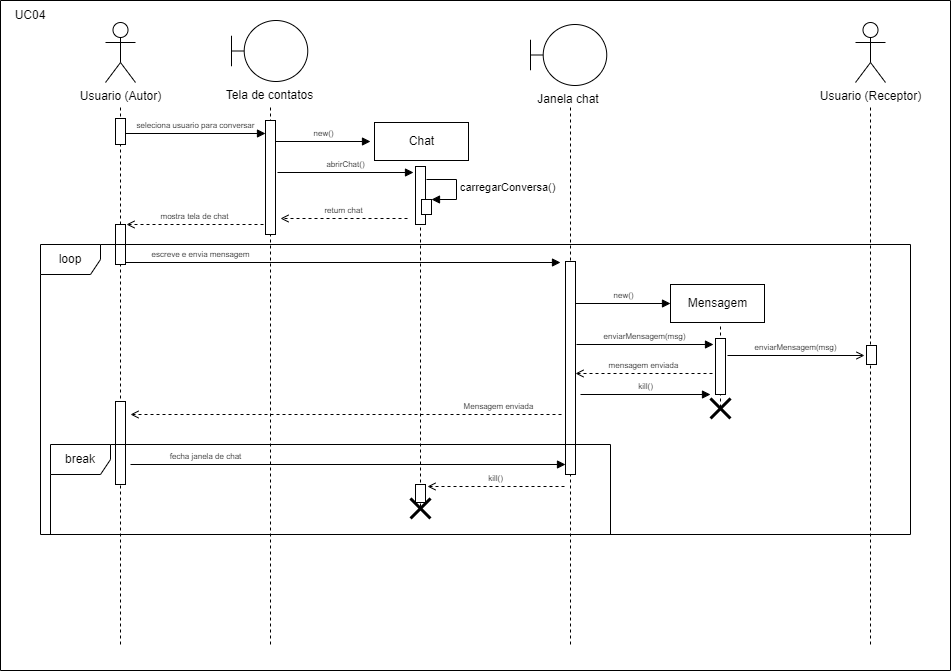

The diagram above was exported from draw.io. Its source (the exported page's mxGraphModel, read from the mxfile embedded in the PNG):
<mxGraphModel dx="1888" dy="649" grid="1" gridSize="10" guides="0" tooltips="1" connect="0" arrows="0" fold="1" page="1" pageScale="1" pageWidth="850" pageHeight="1100" background="none" math="0" shadow="0">
  <root>
    <mxCell id="0" />
    <mxCell id="_hoOgRXYOGho7OO1_nG_-2" value="Fundo" style="" parent="0" />
    <mxCell id="BCo9fYkJyMsVVwdO58uR-1" value="Usuario (Autor)" style="shape=umlActor;verticalLabelPosition=bottom;verticalAlign=top;html=1;" parent="_hoOgRXYOGho7OO1_nG_-2" vertex="1">
      <mxGeometry x="-415" y="272" width="30" height="60" as="geometry" />
    </mxCell>
    <mxCell id="BCo9fYkJyMsVVwdO58uR-2" value="Tela de contatos" style="shape=umlBoundary;html=1;labelPosition=center;verticalLabelPosition=bottom;align=center;verticalAlign=top;" parent="_hoOgRXYOGho7OO1_nG_-2" vertex="1">
      <mxGeometry x="-289" y="270" width="76.25" height="61" as="geometry" />
    </mxCell>
    <mxCell id="BCo9fYkJyMsVVwdO58uR-3" value="Chat" style="html=1;" parent="_hoOgRXYOGho7OO1_nG_-2" vertex="1">
      <mxGeometry x="-146" y="372" width="94" height="38" as="geometry" />
    </mxCell>
    <mxCell id="BCo9fYkJyMsVVwdO58uR-5" value="" style="endArrow=none;dashed=1;html=1;rounded=0;" parent="_hoOgRXYOGho7OO1_nG_-2" edge="1">
      <mxGeometry width="50" height="50" relative="1" as="geometry">
        <mxPoint x="-400" y="894" as="sourcePoint" />
        <mxPoint x="-400" y="355" as="targetPoint" />
      </mxGeometry>
    </mxCell>
    <mxCell id="BCo9fYkJyMsVVwdO58uR-6" value="" style="endArrow=none;dashed=1;html=1;rounded=0;" parent="_hoOgRXYOGho7OO1_nG_-2" edge="1">
      <mxGeometry width="50" height="50" relative="1" as="geometry">
        <mxPoint x="-100" y="756" as="sourcePoint" />
        <mxPoint x="-100" y="414" as="targetPoint" />
      </mxGeometry>
    </mxCell>
    <mxCell id="BCo9fYkJyMsVVwdO58uR-8" value="" style="endArrow=none;dashed=1;html=1;rounded=0;" parent="_hoOgRXYOGho7OO1_nG_-2" edge="1">
      <mxGeometry width="50" height="50" relative="1" as="geometry">
        <mxPoint x="-250" y="894" as="sourcePoint" />
        <mxPoint x="-250" y="354" as="targetPoint" />
      </mxGeometry>
    </mxCell>
    <mxCell id="edRj98oEIOIKwJFuS-Jc-3" value="Janela chat" style="shape=umlBoundary;whiteSpace=wrap;html=1;labelPosition=center;verticalLabelPosition=bottom;align=center;verticalAlign=top;" parent="_hoOgRXYOGho7OO1_nG_-2" vertex="1">
      <mxGeometry x="10" y="274" width="76.25" height="61" as="geometry" />
    </mxCell>
    <mxCell id="edRj98oEIOIKwJFuS-Jc-4" value="Usuario (Receptor)" style="shape=umlActor;verticalLabelPosition=bottom;verticalAlign=top;html=1;" parent="_hoOgRXYOGho7OO1_nG_-2" vertex="1">
      <mxGeometry x="335" y="272" width="30" height="60" as="geometry" />
    </mxCell>
    <mxCell id="edRj98oEIOIKwJFuS-Jc-6" value="abrirChat()" style="html=1;verticalAlign=bottom;endArrow=block;rounded=0;fontSize=8;" parent="_hoOgRXYOGho7OO1_nG_-2" edge="1">
      <mxGeometry width="80" relative="1" as="geometry">
        <mxPoint x="-243" y="422" as="sourcePoint" />
        <mxPoint x="-107" y="422" as="targetPoint" />
      </mxGeometry>
    </mxCell>
    <mxCell id="edRj98oEIOIKwJFuS-Jc-15" value="" style="endArrow=none;dashed=1;html=1;rounded=0;" parent="_hoOgRXYOGho7OO1_nG_-2" edge="1">
      <mxGeometry width="50" height="50" relative="1" as="geometry">
        <mxPoint x="50" y="894" as="sourcePoint" />
        <mxPoint x="50" y="354" as="targetPoint" />
      </mxGeometry>
    </mxCell>
    <mxCell id="eqePTu2ABPGUU0AFaB7E-7" value="" style="endArrow=none;dashed=1;html=1;rounded=0;" parent="_hoOgRXYOGho7OO1_nG_-2" edge="1">
      <mxGeometry width="50" height="50" relative="1" as="geometry">
        <mxPoint x="200" y="657" as="sourcePoint" />
        <mxPoint x="200" y="574" as="targetPoint" />
      </mxGeometry>
    </mxCell>
    <mxCell id="eqePTu2ABPGUU0AFaB7E-8" value="Mensagem" style="html=1;" parent="_hoOgRXYOGho7OO1_nG_-2" vertex="1">
      <mxGeometry x="150" y="534" width="94" height="38" as="geometry" />
    </mxCell>
    <mxCell id="eqePTu2ABPGUU0AFaB7E-9" value="enviarMensagem(msg)" style="html=1;verticalAlign=bottom;endArrow=none;rounded=0;fontSize=8;endFill=0;startArrow=open;startFill=0;" parent="_hoOgRXYOGho7OO1_nG_-2" edge="1">
      <mxGeometry width="80" relative="1" as="geometry">
        <mxPoint x="344" y="605.0000000000001" as="sourcePoint" />
        <mxPoint x="207" y="605.0000000000001" as="targetPoint" />
        <Array as="points" />
      </mxGeometry>
    </mxCell>
    <mxCell id="eqePTu2ABPGUU0AFaB7E-10" value="mensagem enviada" style="html=1;verticalAlign=bottom;endArrow=open;rounded=0;fontSize=8;endFill=0;dashed=1;" parent="_hoOgRXYOGho7OO1_nG_-2" edge="1">
      <mxGeometry width="80" relative="1" as="geometry">
        <mxPoint x="191.99999999999977" y="622.9999999999999" as="sourcePoint" />
        <mxPoint x="55" y="622.9999999999999" as="targetPoint" />
        <Array as="points" />
      </mxGeometry>
    </mxCell>
    <mxCell id="eqePTu2ABPGUU0AFaB7E-11" value="" style="endArrow=none;dashed=1;html=1;rounded=0;" parent="_hoOgRXYOGho7OO1_nG_-2" edge="1">
      <mxGeometry width="50" height="50" relative="1" as="geometry">
        <mxPoint x="350" y="894" as="sourcePoint" />
        <mxPoint x="350" y="354" as="targetPoint" />
      </mxGeometry>
    </mxCell>
    <mxCell id="hwLqKQVhvt6N94zsOagr-1" value="" style="swimlane;startSize=0;" parent="_hoOgRXYOGho7OO1_nG_-2" vertex="1">
      <mxGeometry x="-520" y="250" width="950" height="670" as="geometry" />
    </mxCell>
    <mxCell id="hwLqKQVhvt6N94zsOagr-2" value="UC04" style="text;html=1;strokeColor=none;fillColor=none;align=center;verticalAlign=middle;whiteSpace=wrap;rounded=0;" parent="hwLqKQVhvt6N94zsOagr-1" vertex="1">
      <mxGeometry width="60" height="30" as="geometry" />
    </mxCell>
    <mxCell id="BCo9fYkJyMsVVwdO58uR-9" value="Ativos" parent="0" />
    <mxCell id="BCo9fYkJyMsVVwdO58uR-10" value="" style="html=1;points=[];perimeter=orthogonalPerimeter;" parent="BCo9fYkJyMsVVwdO58uR-9" vertex="1">
      <mxGeometry x="-405" y="368" width="10" height="26" as="geometry" />
    </mxCell>
    <mxCell id="BCo9fYkJyMsVVwdO58uR-11" value="" style="html=1;points=[];perimeter=orthogonalPerimeter;" parent="BCo9fYkJyMsVVwdO58uR-9" vertex="1">
      <mxGeometry x="-255" y="370" width="10" height="114" as="geometry" />
    </mxCell>
    <mxCell id="BCo9fYkJyMsVVwdO58uR-12" value="" style="html=1;points=[];perimeter=orthogonalPerimeter;" parent="BCo9fYkJyMsVVwdO58uR-9" vertex="1">
      <mxGeometry x="-105" y="416" width="10" height="58" as="geometry" />
    </mxCell>
    <mxCell id="BCo9fYkJyMsVVwdO58uR-13" value="" style="html=1;points=[];perimeter=orthogonalPerimeter;" parent="BCo9fYkJyMsVVwdO58uR-9" vertex="1">
      <mxGeometry x="-405" y="474" width="10" height="40" as="geometry" />
    </mxCell>
    <mxCell id="BCo9fYkJyMsVVwdO58uR-16" value="" style="html=1;points=[];perimeter=orthogonalPerimeter;" parent="BCo9fYkJyMsVVwdO58uR-9" vertex="1">
      <mxGeometry x="-405" y="651" width="10" height="83" as="geometry" />
    </mxCell>
    <mxCell id="BCo9fYkJyMsVVwdO58uR-19" value="" style="html=1;points=[];perimeter=orthogonalPerimeter;" parent="BCo9fYkJyMsVVwdO58uR-9" vertex="1">
      <mxGeometry x="346" y="595" width="10" height="19" as="geometry" />
    </mxCell>
    <mxCell id="eqePTu2ABPGUU0AFaB7E-3" value="" style="html=1;points=[];perimeter=orthogonalPerimeter;" parent="BCo9fYkJyMsVVwdO58uR-9" vertex="1">
      <mxGeometry x="45" y="511" width="10" height="213" as="geometry" />
    </mxCell>
    <mxCell id="eqePTu2ABPGUU0AFaB7E-6" value="" style="html=1;points=[];perimeter=orthogonalPerimeter;" parent="BCo9fYkJyMsVVwdO58uR-9" vertex="1">
      <mxGeometry x="195" y="588" width="10" height="56" as="geometry" />
    </mxCell>
    <mxCell id="eqePTu2ABPGUU0AFaB7E-18" value="" style="html=1;points=[];perimeter=orthogonalPerimeter;" parent="BCo9fYkJyMsVVwdO58uR-9" vertex="1">
      <mxGeometry x="-105" y="734" width="10" height="18" as="geometry" />
    </mxCell>
    <mxCell id="1" value="Mensagens" style="" parent="0" />
    <mxCell id="KxH-i2cOVbZDrv5Epkz9-17" value="seleciona usuario para conversar" style="html=1;verticalAlign=bottom;endArrow=block;rounded=0;fontSize=8;" parent="1" edge="1">
      <mxGeometry width="80" relative="1" as="geometry">
        <mxPoint x="-395" y="383" as="sourcePoint" />
        <mxPoint x="-255" y="383" as="targetPoint" />
      </mxGeometry>
    </mxCell>
    <mxCell id="KxH-i2cOVbZDrv5Epkz9-25" value="new()" style="html=1;verticalAlign=bottom;endArrow=block;rounded=0;fontSize=8;" parent="1" edge="1">
      <mxGeometry width="80" relative="1" as="geometry">
        <mxPoint x="-245" y="391" as="sourcePoint" />
        <mxPoint x="-150" y="391" as="targetPoint" />
        <Array as="points" />
      </mxGeometry>
    </mxCell>
    <mxCell id="KxH-i2cOVbZDrv5Epkz9-30" value="mostra tela de chat" style="html=1;verticalAlign=bottom;endArrow=open;rounded=0;fontSize=8;endFill=0;dashed=1;" parent="1" edge="1">
      <mxGeometry width="80" relative="1" as="geometry">
        <mxPoint x="-257" y="474" as="sourcePoint" />
        <mxPoint x="-394" y="474" as="targetPoint" />
        <Array as="points" />
      </mxGeometry>
    </mxCell>
    <mxCell id="KxH-i2cOVbZDrv5Epkz9-39" value="escreve e envia mensagem" style="html=1;verticalAlign=bottom;endArrow=block;rounded=0;fontSize=8;" parent="1" edge="1">
      <mxGeometry x="-0.6552" width="80" relative="1" as="geometry">
        <mxPoint x="-395" y="512" as="sourcePoint" />
        <mxPoint x="40" y="512" as="targetPoint" />
        <mxPoint as="offset" />
      </mxGeometry>
    </mxCell>
    <mxCell id="KxH-i2cOVbZDrv5Epkz9-55" value="Mensagem enviada" style="html=1;verticalAlign=bottom;endArrow=open;rounded=0;fontSize=8;endFill=0;dashed=1;" parent="1" edge="1">
      <mxGeometry x="-0.7092" width="80" relative="1" as="geometry">
        <mxPoint x="41" y="664" as="sourcePoint" />
        <mxPoint x="-390" y="664" as="targetPoint" />
        <Array as="points" />
        <mxPoint as="offset" />
      </mxGeometry>
    </mxCell>
    <mxCell id="KxH-i2cOVbZDrv5Epkz9-78" value="kill()" style="html=1;verticalAlign=bottom;endArrow=block;rounded=0;fontSize=8;endFill=1;" parent="1" edge="1">
      <mxGeometry width="80" relative="1" as="geometry">
        <mxPoint x="60" y="644" as="sourcePoint" />
        <mxPoint x="190" y="644" as="targetPoint" />
        <Array as="points" />
      </mxGeometry>
    </mxCell>
    <mxCell id="KxH-i2cOVbZDrv5Epkz9-79" value="" style="shape=umlDestroy;whiteSpace=wrap;html=1;strokeWidth=3;fontSize=8;" parent="1" vertex="1">
      <mxGeometry x="-110" y="748" width="20" height="20" as="geometry" />
    </mxCell>
    <mxCell id="edRj98oEIOIKwJFuS-Jc-11" value="carregarConversa()" style="edgeStyle=orthogonalEdgeStyle;html=1;align=left;spacingLeft=2;endArrow=block;rounded=0;entryX=1;entryY=0;" parent="1" edge="1">
      <mxGeometry relative="1" as="geometry">
        <mxPoint x="-94" y="429" as="sourcePoint" />
        <Array as="points">
          <mxPoint x="-64" y="429" />
        </Array>
        <mxPoint x="-89" y="449" as="targetPoint" />
      </mxGeometry>
    </mxCell>
    <mxCell id="edRj98oEIOIKwJFuS-Jc-12" value="" style="html=1;points=[];perimeter=orthogonalPerimeter;" parent="1" vertex="1">
      <mxGeometry x="-99" y="449" width="10" height="15" as="geometry" />
    </mxCell>
    <mxCell id="edRj98oEIOIKwJFuS-Jc-13" value="return chat" style="html=1;verticalAlign=bottom;endArrow=open;rounded=0;fontSize=8;endFill=0;dashed=1;" parent="1" edge="1">
      <mxGeometry width="80" relative="1" as="geometry">
        <mxPoint x="-113" y="468" as="sourcePoint" />
        <mxPoint x="-240" y="468" as="targetPoint" />
        <Array as="points" />
      </mxGeometry>
    </mxCell>
    <mxCell id="eqePTu2ABPGUU0AFaB7E-2" value="new()" style="html=1;verticalAlign=bottom;endArrow=block;rounded=0;fontSize=8;" parent="1" edge="1">
      <mxGeometry width="80" relative="1" as="geometry">
        <mxPoint x="55" y="552.9999999999999" as="sourcePoint" />
        <mxPoint x="150" y="552.9999999999999" as="targetPoint" />
        <Array as="points" />
      </mxGeometry>
    </mxCell>
    <mxCell id="eqePTu2ABPGUU0AFaB7E-5" value="enviarMensagem(msg)" style="html=1;verticalAlign=bottom;endArrow=none;rounded=0;fontSize=8;endFill=0;startArrow=block;startFill=1;" parent="1" edge="1">
      <mxGeometry width="80" relative="1" as="geometry">
        <mxPoint x="193" y="594" as="sourcePoint" />
        <mxPoint x="56" y="594" as="targetPoint" />
        <Array as="points" />
      </mxGeometry>
    </mxCell>
    <mxCell id="dwkufTW5E4GK9twFS2QW-1" value="Frames" parent="0" />
    <mxCell id="eqePTu2ABPGUU0AFaB7E-12" value="loop" style="shape=umlFrame;whiteSpace=wrap;html=1;" parent="dwkufTW5E4GK9twFS2QW-1" vertex="1">
      <mxGeometry x="-480" y="494" width="870" height="290" as="geometry" />
    </mxCell>
    <mxCell id="eqePTu2ABPGUU0AFaB7E-13" value="break" style="shape=umlFrame;whiteSpace=wrap;html=1;" parent="dwkufTW5E4GK9twFS2QW-1" vertex="1">
      <mxGeometry x="-470" y="694" width="560" height="90" as="geometry" />
    </mxCell>
    <mxCell id="eqePTu2ABPGUU0AFaB7E-14" value="" style="shape=umlDestroy;whiteSpace=wrap;html=1;strokeWidth=3;fontSize=8;" parent="dwkufTW5E4GK9twFS2QW-1" vertex="1">
      <mxGeometry x="190" y="648" width="20" height="20" as="geometry" />
    </mxCell>
    <mxCell id="eqePTu2ABPGUU0AFaB7E-15" value="fecha janela de chat" style="html=1;verticalAlign=bottom;endArrow=block;rounded=0;fontSize=8;" parent="dwkufTW5E4GK9twFS2QW-1" edge="1">
      <mxGeometry x="-0.6552" width="80" relative="1" as="geometry">
        <mxPoint x="-390" y="714" as="sourcePoint" />
        <mxPoint x="45" y="714" as="targetPoint" />
        <mxPoint as="offset" />
      </mxGeometry>
    </mxCell>
    <mxCell id="eqePTu2ABPGUU0AFaB7E-17" value="kill()" style="html=1;verticalAlign=bottom;endArrow=open;rounded=0;fontSize=8;endFill=0;dashed=1;" parent="dwkufTW5E4GK9twFS2QW-1" edge="1">
      <mxGeometry width="80" relative="1" as="geometry">
        <mxPoint x="44" y="735.9999999999999" as="sourcePoint" />
        <mxPoint x="-93" y="735.9999999999999" as="targetPoint" />
        <Array as="points" />
      </mxGeometry>
    </mxCell>
  </root>
</mxGraphModel>